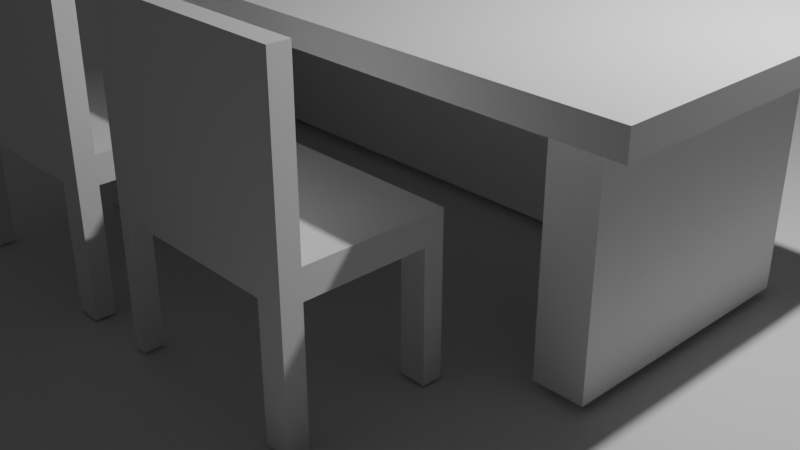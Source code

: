# Source: school_desk.blend  (saved by Blender 4.4.30; exported with 4.5.12 LTS)
import bpy
from mathutils import Matrix  # noqa: F401  (used for matrix-valued properties, if any)

bpy.ops.wm.read_factory_settings(use_empty=True)
scene = bpy.context.scene
scene.name = 'Scene'

# ---- collections
col_collection = bpy.data.collections.new('Collection'); scene.collection.children.link(col_collection)

# ---- materials (node trees are filled in below, after node groups)
mat_material = bpy.data.materials.new('Material')
mat_material.alpha_threshold = 0.0
mat_material.roughness = 0.5
mat_material.line_color = (0.0, 0.0, 0.0, 1.0)

# ---- material node trees
mat_material.use_nodes = True; mat_material.node_tree.nodes.clear()
_N = mat_material.node_tree.nodes; _L = mat_material.node_tree.links
n0 = _N.new('ShaderNodeOutputMaterial'); n0.name = 'Material Output'; n0.location = (300, 300)
n1 = _N.new('ShaderNodeBsdfPrincipled'); n1.name = 'Principled BSDF'; n1.location = (10, 300)
n1.inputs[3].default_value = 1.45
_L.new(n1.outputs[0], n0.inputs[0])
n0.is_active_output = True

# ---- world
world_world = bpy.data.worlds.new('World'); scene.world = world_world
world_world.use_nodes = True; world_world.node_tree.nodes.clear()
_N = world_world.node_tree.nodes; _L = world_world.node_tree.links
n0 = _N.new('ShaderNodeOutputWorld'); n0.name = 'World Output'; n0.location = (300, 300)
n1 = _N.new('ShaderNodeBackground'); n1.name = 'Background'; n1.location = (10, 300)
n1.inputs[0].default_value = (0.05088, 0.05088, 0.05088, 1.0)
_L.new(n1.outputs[0], n0.inputs[0])
n0.is_active_output = True
world_world.color = (0.05088, 0.05088, 0.05088)
world_world.sun_shadow_jitter_overblur = 0.0

# ---- cameras
cam_camera = bpy.data.cameras.new('Camera')
cam_camera.clip_end = 100.0
cam_camera.ortho_scale = 7.314

# ---- lights
light_light = bpy.data.lights.new('Light', 'POINT')
light_light.energy = 1000.0
light_light.shadow_soft_size = 0.1

# ---- meshes
me_cube = bpy.data.meshes.new('Cube')
me_cube.from_pydata([(1.0, 1.0, 1.0), (1.0, 1.0, -1.0), (1.0, -1.0, 1.0), (1.0, -1.0, -1.0), (-1.0, 1.0, 1.0), (-1.0, 1.0, -1.0), (-1.0, -1.0, 1.0), (-1.0, -1.0, -1.0), (0.0, 1.0, -1.0), (0.0, -1.0, 1.0), (0.0, -1.0, -1.0), (0.0, 1.0, 1.0), (-0.5, 1.0, -1.0), (-0.5, -1.0, 1.0), (-0.5, -1.0, -1.0), (-0.5, 1.0, 1.0), (-0.75, 1.0, -1.0), (-0.75, -1.0, 1.0), (-0.75, -1.0, -1.0), (-0.75, 1.0, 1.0), (-0.875, 1.0, -1.0), (-0.875, -1.0, 1.0), (-0.875, -1.0, -1.0), (-0.875, 1.0, 1.0), (0.5, -1.0, -1.0), (0.5, 1.0, 1.0), (0.5, 1.0, -1.0), (0.5, -1.0, 1.0), (0.75, -1.0, -1.0), (0.75, 1.0, 1.0), (0.75, 1.0, -1.0), (0.75, -1.0, 1.0), (0.875, -1.0, -1.0), (0.875, 1.0, 1.0), (0.875, 1.0, -1.0), (0.875, -1.0, 1.0), (-1.0, 0.0, -1.0), (1.0, 0.0, 1.0), (-1.0, 0.0, 1.0), (1.0, 0.0, -1.0), (0.0, 0.0, -1.0), (0.0, 0.0, 1.0), (-0.5, 0.0, -1.0), (-0.5, 0.0, 1.0), (-0.75, 0.0, -1.0), (-0.75, 0.0, 1.0), (-0.875, 0.0, -1.0), (-0.875, 0.0, 1.0), (0.5, 0.0, 1.0), (0.5, 0.0, -1.0), (0.75, 0.0, 1.0), (0.75, 0.0, -1.0), (0.875, 0.0, 1.0), (0.875, 0.0, -1.0), (-1.0, 0.5, 1.0), (1.0, 0.5, -1.0), (-1.0, 0.5, -1.0), (1.0, 0.5, 1.0), (0.0, 0.5, -1.0), (0.0, 0.5, 1.0), (-0.5, 0.5, -1.0), (-0.5, 0.5, 1.0), (-0.75, 0.5, -1.0), (-0.75, 0.5, 1.0), (-0.875, 0.5, -1.0), (-0.875, 0.5, 1.0), (0.5, 0.5, 1.0), (0.5, 0.5, -1.0), (0.75, 0.5, 1.0), (0.75, 0.5, -1.0), (0.875, 0.5, 1.0), (0.875, 0.5, -1.0), (-1.0, -0.5, -1.0), (1.0, -0.5, 1.0), (0.0, -0.5, -1.0), (0.0, -0.5, 1.0), (-0.5, -0.5, -1.0), (-0.5, -0.5, 1.0), (-0.75, -0.5, -1.0), (-0.75, -0.5, 1.0), (-0.875, -0.5, -1.0), (-0.875, -0.5, 1.0), (0.5, -0.5, 1.0), (0.5, -0.5, -1.0), (0.75, -0.5, 1.0), (0.75, -0.5, -1.0), (0.875, -0.5, 1.0), (0.875, -0.5, -1.0), (-1.0, -0.5, 1.0), (1.0, -0.5, -1.0), (-1.0, 0.75, 1.0), (1.0, 0.75, -1.0), (-1.0, 0.75, -1.0), (1.0, 0.75, 1.0), (0.0, 0.75, -1.0), (0.0, 0.75, 1.0), (-0.5, 0.75, -1.0), (-0.5, 0.75, 1.0), (-0.75, 0.75, -1.0), (-0.75, 0.75, 1.0), (-0.875, 0.75, -1.0), (-0.875, 0.75, 1.0), (0.5, 0.75, 1.0), (0.5, 0.75, -1.0), (0.75, 0.75, 1.0), (0.75, 0.75, -1.0), (0.875, 0.75, 1.0), (0.875, 0.75, -1.0), (-1.0, -0.75, -1.0), (1.0, -0.75, 1.0), (0.0, -0.75, -1.0), (0.0, -0.75, 1.0), (-0.5, -0.75, -1.0), (-0.5, -0.75, 1.0), (-0.75, -0.75, -1.0), (-0.75, -0.75, 1.0), (-0.875, -0.75, -1.0), (-0.875, -0.75, 1.0), (0.5, -0.75, 1.0), (0.5, -0.75, -1.0), (0.75, -0.75, 1.0), (0.75, -0.75, -1.0), (0.875, -0.75, 1.0), (0.875, -0.75, -1.0), (-1.0, -0.75, 1.0), (1.0, -0.75, -1.0), (-0.75, 0.5, -18.31), (-0.75, 0.0, -18.31), (-0.875, 0.5, -18.31), (-0.875, 0.0, -18.31), (0.75, 0.5, -18.31), (0.75, 0.0, -18.31), (0.875, 0.5, -18.31), (0.875, 0.0, -18.31), (0.0, 0.75, -18.31), (0.0, 0.5, -18.31), (-0.5, 0.75, -18.31), (-0.5, 0.5, -18.31), (-0.75, 0.75, -18.31), (-0.875, 0.75, -18.31), (0.5, 0.75, -18.31), (0.5, 0.5, -18.31), (0.75, 0.75, -18.31), (0.875, 0.75, -18.31), (-0.75, -0.5, -18.31), (-0.875, -0.5, -18.31), (0.75, -0.5, -18.31), (0.875, -0.5, -18.31), (-0.75, -0.75, -18.31), (-0.875, -0.75, -18.31), (0.75, -0.75, -18.31), (0.875, -0.75, -18.31)], [], [(117, 124, 6, 21), (22, 21, 6, 7), (92, 90, 4, 5), (123, 125, 3, 32), (125, 109, 2, 3), (34, 33, 0, 1), (12, 15, 11, 8), (112, 110, 10, 14), (24, 27, 9, 10), (118, 111, 9, 27), (114, 112, 14, 18), (16, 19, 15, 12), (10, 9, 13, 14), (111, 113, 13, 9), (20, 23, 19, 16), (116, 114, 18, 22), (14, 13, 17, 18), (113, 115, 17, 13), (108, 116, 22, 7), (5, 4, 23, 20), (18, 17, 21, 22), (115, 117, 21, 17), (120, 118, 27, 31), (28, 31, 27, 24), (8, 11, 25, 26), (110, 119, 24, 10), (32, 35, 31, 28), (122, 120, 31, 35), (26, 25, 29, 30), (119, 121, 28, 24), (109, 122, 35, 2), (3, 2, 35, 32), (30, 29, 33, 34), (121, 123, 32, 28), (78, 114, 148, 144), (57, 70, 52, 37), (67, 69, 51, 49), (70, 68, 50, 52), (58, 67, 49, 40), (68, 66, 48, 50), (63, 65, 47, 45), (56, 64, 46, 36), (61, 63, 45, 43), (100, 98, 138, 139), (59, 61, 43, 41), (62, 60, 42, 44), (66, 59, 41, 48), (60, 58, 40, 42), (55, 57, 37, 39), (71, 55, 39, 53), (72, 88, 38, 36), (65, 54, 38, 47), (101, 90, 54, 65), (107, 91, 55, 71), (91, 93, 57, 55), (114, 116, 149, 148), (102, 95, 59, 66), (64, 100, 139, 128), (95, 97, 61, 59), (121, 85, 146, 150), (97, 99, 63, 61), (92, 100, 64, 56), (99, 101, 65, 63), (104, 102, 66, 68), (69, 67, 141, 130), (106, 104, 68, 70), (107, 71, 132, 143), (93, 106, 70, 57), (62, 44, 127, 126), (36, 38, 54, 56), (108, 124, 88, 72), (51, 69, 130, 131), (37, 52, 86, 73), (49, 51, 85, 83), (52, 50, 84, 86), (40, 49, 83, 74), (50, 48, 82, 84), (45, 47, 81, 79), (36, 46, 80, 72), (43, 45, 79, 77), (105, 107, 143, 142), (41, 43, 77, 75), (44, 42, 76, 78), (48, 41, 75, 82), (42, 40, 74, 76), (39, 37, 73, 89), (53, 39, 89, 87), (47, 38, 88, 81), (30, 34, 107, 105), (0, 33, 106, 93), (26, 30, 105, 103), (33, 29, 104, 106), (8, 26, 103, 94), (29, 25, 102, 104), (19, 23, 101, 99), (5, 20, 100, 92), (15, 19, 99, 97), (20, 16, 98, 100), (11, 15, 97, 95), (16, 12, 96, 98), (25, 11, 95, 102), (12, 8, 94, 96), (1, 0, 93, 91), (34, 1, 91, 107), (23, 4, 90, 101), (56, 54, 90, 92), (7, 6, 124, 108), (123, 121, 150, 151), (73, 86, 122, 109), (83, 85, 121, 119), (86, 84, 120, 122), (74, 83, 119, 110), (84, 82, 118, 120), (79, 81, 117, 115), (72, 80, 116, 108), (77, 79, 115, 113), (60, 62, 126, 137), (75, 77, 113, 111), (78, 76, 112, 114), (82, 75, 111, 118), (76, 74, 110, 112), (89, 73, 109, 125), (87, 89, 125, 123), (81, 88, 124, 117), (130, 132, 133, 131), (128, 126, 127, 129), (136, 134, 135, 137), (138, 136, 137, 126), (139, 138, 126, 128), (134, 140, 141, 135), (140, 142, 130, 141), (142, 143, 132, 130), (131, 133, 147, 146), (129, 127, 144, 145), (146, 147, 151, 150), (145, 144, 148, 149), (103, 105, 142, 140), (71, 53, 133, 132), (46, 64, 128, 129), (87, 123, 151, 147), (85, 51, 131, 146), (98, 96, 136, 138), (116, 80, 145, 149), (44, 78, 144, 127), (94, 103, 140, 134), (58, 60, 137, 135), (53, 87, 147, 133), (96, 94, 134, 136), (80, 46, 129, 145), (67, 58, 135, 141)])
_uv = me_cube.uv_layers.new(name='UVMap')
_uv.uv.foreach_set('vector', [0.8594, 0.7188, 0.875, 0.7188, 0.875, 0.75, 0.8594, 0.75, 0.375, 0.9844, 0.625, 0.9844, 0.625, 1.0, 0.375, 1.0, 0.375, 0.2188, 0.625, 0.2188, 0.625, 0.25, 0.375, 0.25, 0.3594, 0.7188, 0.375, 0.7188, 0.375, 0.75, 0.3594, 0.75, 0.375, 0.7188, 0.625, 0.7188, 0.625, 0.75, 0.375, 0.75, 0.375, 0.4844, 0.625, 0.4844, 0.625, 0.5, 0.375, 0.5, 0.375, 0.3125, 0.625, 0.3125, 0.625, 0.375, 0.375, 0.375, 0.1875, 0.7188, 0.25, 0.7188, 0.25, 0.75, 0.1875, 0.75, 0.375, 0.8125, 0.625, 0.8125, 0.625, 0.875, 0.375, 0.875, 0.6875, 0.7188, 0.75, 0.7188, 0.75, 0.75, 0.6875, 0.75, 0.1562, 0.7188, 0.1875, 0.7188, 0.1875, 0.75, 0.1562, 0.75, 0.375, 0.2812, 0.625, 0.2812, 0.625, 0.3125, 0.375, 0.3125, 0.375, 0.875, 0.625, 0.875, 0.625, 0.9375, 0.375, 0.9375, 0.75, 0.7188, 0.8125, 0.7188, 0.8125, 0.75, 0.75, 0.75, 0.375, 0.2656, 0.625, 0.2656, 0.625, 0.2812, 0.375, 0.2812, 0.1406, 0.7188, 0.1562, 0.7188, 0.1562, 0.75, 0.1406, 0.75, 0.375, 0.9375, 0.625, 0.9375, 0.625, 0.9688, 0.375, 0.9688, 0.8125, 0.7188, 0.8438, 0.7188, 0.8438, 0.75, 0.8125, 0.75, 0.125, 0.7188, 0.1406, 0.7188, 0.1406, 0.75, 0.125, 0.75, 0.375, 0.25, 0.625, 0.25, 0.625, 0.2656, 0.375, 0.2656, 0.375, 0.9688, 0.625, 0.9688, 0.625, 0.9844, 0.375, 0.9844, 0.8438, 0.7188, 0.8594, 0.7188, 0.8594, 0.75, 0.8438, 0.75, 0.6562, 0.7188, 0.6875, 0.7188, 0.6875, 0.75, 0.6562, 0.75, 0.375, 0.7812, 0.625, 0.7812, 0.625, 0.8125, 0.375, 0.8125, 0.375, 0.375, 0.625, 0.375, 0.625, 0.4375, 0.375, 0.4375, 0.25, 0.7188, 0.3125, 0.7188, 0.3125, 0.75, 0.25, 0.75, 0.375, 0.7656, 0.625, 0.7656, 0.625, 0.7812, 0.375, 0.7812, 0.6406, 0.7188, 0.6562, 0.7188, 0.6562, 0.75, 0.6406, 0.75, 0.375, 0.4375, 0.625, 0.4375, 0.625, 0.4688, 0.375, 0.4688, 0.3125, 0.7188, 0.3438, 0.7188, 0.3438, 0.75, 0.3125, 0.75, 0.625, 0.7188, 0.6406, 0.7188, 0.6406, 0.75, 0.625, 0.75, 0.375, 0.75, 0.625, 0.75, 0.625, 0.7656, 0.375, 0.7656, 0.375, 0.4688, 0.625, 0.4688, 0.625, 0.4844, 0.375, 0.4844, 0.3438, 0.7188, 0.3594, 0.7188, 0.3594, 0.75, 0.3438, 0.75, 0.1562, 0.6875, 0.1562, 0.7188, 0.1562, 0.7188, 0.1562, 0.6875, 0.625, 0.5625, 0.6406, 0.5625, 0.6406, 0.625, 0.625, 0.625, 0.3125, 0.5625, 0.3438, 0.5625, 0.3438, 0.625, 0.3125, 0.625, 0.6406, 0.5625, 0.6562, 0.5625, 0.6562, 0.625, 0.6406, 0.625, 0.25, 0.5625, 0.3125, 0.5625, 0.3125, 0.625, 0.25, 0.625, 0.6562, 0.5625, 0.6875, 0.5625, 0.6875, 0.625, 0.6562, 0.625, 0.8438, 0.5625, 0.8594, 0.5625, 0.8594, 0.625, 0.8438, 0.625, 0.125, 0.5625, 0.1406, 0.5625, 0.1406, 0.625, 0.125, 0.625, 0.8125, 0.5625, 0.8438, 0.5625, 0.8438, 0.625, 0.8125, 0.625, 0.1406, 0.5312, 0.1562, 0.5312, 0.1562, 0.5312, 0.1406, 0.5312, 0.75, 0.5625, 0.8125, 0.5625, 0.8125, 0.625, 0.75, 0.625, 0.1562, 0.5625, 0.1875, 0.5625, 0.1875, 0.625, 0.1562, 0.625, 0.6875, 0.5625, 0.75, 0.5625, 0.75, 0.625, 0.6875, 0.625, 0.1875, 0.5625, 0.25, 0.5625, 0.25, 0.625, 0.1875, 0.625, 0.375, 0.5625, 0.625, 0.5625, 0.625, 0.625, 0.375, 0.625, 0.3594, 0.5625, 0.375, 0.5625, 0.375, 0.625, 0.3594, 0.625, 0.375, 0.0625, 0.625, 0.0625, 0.625, 0.125, 0.375, 0.125, 0.8594, 0.5625, 0.875, 0.5625, 0.875, 0.625, 0.8594, 0.625, 0.8594, 0.5312, 0.875, 0.5312, 0.875, 0.5625, 0.8594, 0.5625, 0.3594, 0.5312, 0.375, 0.5312, 0.375, 0.5625, 0.3594, 0.5625, 0.375, 0.5312, 0.625, 0.5312, 0.625, 0.5625, 0.375, 0.5625, 0.1562, 0.7188, 0.1406, 0.7188, 0.1406, 0.7188, 0.1562, 0.7188, 0.6875, 0.5312, 0.75, 0.5312, 0.75, 0.5625, 0.6875, 0.5625, 0.1406, 0.5625, 0.1406, 0.5312, 0.1406, 0.5312, 0.1406, 0.5625, 0.75, 0.5312, 0.8125, 0.5312, 0.8125, 0.5625, 0.75, 0.5625, 0.3438, 0.7188, 0.3438, 0.6875, 0.3438, 0.6875, 0.3438, 0.7188, 0.8125, 0.5312, 0.8438, 0.5312, 0.8438, 0.5625, 0.8125, 0.5625, 0.125, 0.5312, 0.1406, 0.5312, 0.1406, 0.5625, 0.125, 0.5625, 0.8438, 0.5312, 0.8594, 0.5312, 0.8594, 0.5625, 0.8438, 0.5625, 0.6562, 0.5312, 0.6875, 0.5312, 0.6875, 0.5625, 0.6562, 0.5625, 0.3438, 0.5625, 0.3125, 0.5625, 0.3125, 0.5625, 0.3438, 0.5625, 0.6406, 0.5312, 0.6562, 0.5312, 0.6562, 0.5625, 0.6406, 0.5625, 0.3594, 0.5312, 0.3594, 0.5625, 0.3594, 0.5625, 0.3594, 0.5312, 0.625, 0.5312, 0.6406, 0.5312, 0.6406, 0.5625, 0.625, 0.5625, 0.1562, 0.5625, 0.1562, 0.625, 0.1562, 0.625, 0.1562, 0.5625, 0.375, 0.125, 0.625, 0.125, 0.625, 0.1875, 0.375, 0.1875, 0.375, 0.03125, 0.625, 0.03125, 0.625, 0.0625, 0.375, 0.0625, 0.3438, 0.625, 0.3438, 0.5625, 0.3438, 0.5625, 0.3438, 0.625, 0.625, 0.625, 0.6406, 0.625, 0.6406, 0.6875, 0.625, 0.6875, 0.3125, 0.625, 0.3438, 0.625, 0.3438, 0.6875, 0.3125, 0.6875, 0.6406, 0.625, 0.6562, 0.625, 0.6562, 0.6875, 0.6406, 0.6875, 0.25, 0.625, 0.3125, 0.625, 0.3125, 0.6875, 0.25, 0.6875, 0.6562, 0.625, 0.6875, 0.625, 0.6875, 0.6875, 0.6562, 0.6875, 0.8438, 0.625, 0.8594, 0.625, 0.8594, 0.6875, 0.8438, 0.6875, 0.125, 0.625, 0.1406, 0.625, 0.1406, 0.6875, 0.125, 0.6875, 0.8125, 0.625, 0.8438, 0.625, 0.8438, 0.6875, 0.8125, 0.6875, 0.3438, 0.5312, 0.3594, 0.5312, 0.3594, 0.5312, 0.3438, 0.5312, 0.75, 0.625, 0.8125, 0.625, 0.8125, 0.6875, 0.75, 0.6875, 0.1562, 0.625, 0.1875, 0.625, 0.1875, 0.6875, 0.1562, 0.6875, 0.6875, 0.625, 0.75, 0.625, 0.75, 0.6875, 0.6875, 0.6875, 0.1875, 0.625, 0.25, 0.625, 0.25, 0.6875, 0.1875, 0.6875, 0.375, 0.625, 0.625, 0.625, 0.625, 0.6875, 0.375, 0.6875, 0.3594, 0.625, 0.375, 0.625, 0.375, 0.6875, 0.3594, 0.6875, 0.8594, 0.625, 0.875, 0.625, 0.875, 0.6875, 0.8594, 0.6875, 0.3438, 0.5, 0.3594, 0.5, 0.3594, 0.5312, 0.3438, 0.5312, 0.625, 0.5, 0.6406, 0.5, 0.6406, 0.5312, 0.625, 0.5312, 0.3125, 0.5, 0.3438, 0.5, 0.3438, 0.5312, 0.3125, 0.5312, 0.6406, 0.5, 0.6562, 0.5, 0.6562, 0.5312, 0.6406, 0.5312, 0.25, 0.5, 0.3125, 0.5, 0.3125, 0.5312, 0.25, 0.5312, 0.6562, 0.5, 0.6875, 0.5, 0.6875, 0.5312, 0.6562, 0.5312, 0.8438, 0.5, 0.8594, 0.5, 0.8594, 0.5312, 0.8438, 0.5312, 0.125, 0.5, 0.1406, 0.5, 0.1406, 0.5312, 0.125, 0.5312, 0.8125, 0.5, 0.8438, 0.5, 0.8438, 0.5312, 0.8125, 0.5312, 0.1406, 0.5, 0.1562, 0.5, 0.1562, 0.5312, 0.1406, 0.5312, 0.75, 0.5, 0.8125, 0.5, 0.8125, 0.5312, 0.75, 0.5312, 0.1562, 0.5, 0.1875, 0.5, 0.1875, 0.5312, 0.1562, 0.5312, 0.6875, 0.5, 0.75, 0.5, 0.75, 0.5312, 0.6875, 0.5312, 0.1875, 0.5, 0.25, 0.5, 0.25, 0.5312, 0.1875, 0.5312, 0.375, 0.5, 0.625, 0.5, 0.625, 0.5312, 0.375, 0.5312, 0.3594, 0.5, 0.375, 0.5, 0.375, 0.5312, 0.3594, 0.5312, 0.8594, 0.5, 0.875, 0.5, 0.875, 0.5312, 0.8594, 0.5312, 0.375, 0.1875, 0.625, 0.1875, 0.625, 0.2188, 0.375, 0.2188, 0.375, 0.0, 0.625, 0.0, 0.625, 0.03125, 0.375, 0.03125, 0.3594, 0.7188, 0.3438, 0.7188, 0.3438, 0.7188, 0.3594, 0.7188, 0.625, 0.6875, 0.6406, 0.6875, 0.6406, 0.7188, 0.625, 0.7188, 0.3125, 0.6875, 0.3438, 0.6875, 0.3438, 0.7188, 0.3125, 0.7188, 0.6406, 0.6875, 0.6562, 0.6875, 0.6562, 0.7188, 0.6406, 0.7188, 0.25, 0.6875, 0.3125, 0.6875, 0.3125, 0.7188, 0.25, 0.7188, 0.6562, 0.6875, 0.6875, 0.6875, 0.6875, 0.7188, 0.6562, 0.7188, 0.8438, 0.6875, 0.8594, 0.6875, 0.8594, 0.7188, 0.8438, 0.7188, 0.125, 0.6875, 0.1406, 0.6875, 0.1406, 0.7188, 0.125, 0.7188, 0.8125, 0.6875, 0.8438, 0.6875, 0.8438, 0.7188, 0.8125, 0.7188, 0.1875, 0.5625, 0.1562, 0.5625, 0.1562, 0.5625, 0.1875, 0.5625, 0.75, 0.6875, 0.8125, 0.6875, 0.8125, 0.7188, 0.75, 0.7188, 0.1562, 0.6875, 0.1875, 0.6875, 0.1875, 0.7188, 0.1562, 0.7188, 0.6875, 0.6875, 0.75, 0.6875, 0.75, 0.7188, 0.6875, 0.7188, 0.1875, 0.6875, 0.25, 0.6875, 0.25, 0.7188, 0.1875, 0.7188, 0.375, 0.6875, 0.625, 0.6875, 0.625, 0.7188, 0.375, 0.7188, 0.3594, 0.6875, 0.375, 0.6875, 0.375, 0.7188, 0.3594, 0.7188, 0.8594, 0.6875, 0.875, 0.6875, 0.875, 0.7188, 0.8594, 0.7188, 0.3438, 0.5625, 0.3594, 0.5625, 0.3594, 0.625, 0.3438, 0.625, 0.1406, 0.5625, 0.1562, 0.5625, 0.1562, 0.625, 0.1406, 0.625, 0.1875, 0.5312, 0.25, 0.5312, 0.25, 0.5625, 0.1875, 0.5625, 0.1562, 0.5312, 0.1875, 0.5312, 0.1875, 0.5625, 0.1562, 0.5625, 0.1406, 0.5312, 0.1562, 0.5312, 0.1562, 0.5625, 0.1406, 0.5625, 0.25, 0.5312, 0.3125, 0.5312, 0.3125, 0.5625, 0.25, 0.5625, 0.3125, 0.5312, 0.3438, 0.5312, 0.3438, 0.5625, 0.3125, 0.5625, 0.3438, 0.5312, 0.3594, 0.5312, 0.3594, 0.5625, 0.3438, 0.5625, 0.3438, 0.625, 0.3594, 0.625, 0.3594, 0.6875, 0.3438, 0.6875, 0.1406, 0.625, 0.1562, 0.625, 0.1562, 0.6875, 0.1406, 0.6875, 0.3438, 0.6875, 0.3594, 0.6875, 0.3594, 0.7188, 0.3438, 0.7188, 0.1406, 0.6875, 0.1562, 0.6875, 0.1562, 0.7188, 0.1406, 0.7188, 0.3125, 0.5312, 0.3438, 0.5312, 0.3438, 0.5312, 0.3125, 0.5312, 0.3594, 0.5625, 0.3594, 0.625, 0.3594, 0.625, 0.3594, 0.5625, 0.1406, 0.625, 0.1406, 0.5625, 0.1406, 0.5625, 0.1406, 0.625, 0.3594, 0.6875, 0.3594, 0.7188, 0.3594, 0.7188, 0.3594, 0.6875, 0.3438, 0.6875, 0.3438, 0.625, 0.3438, 0.625, 0.3438, 0.6875, 0.1562, 0.5312, 0.1875, 0.5312, 0.1875, 0.5312, 0.1562, 0.5312, 0.1406, 0.7188, 0.1406, 0.6875, 0.1406, 0.6875, 0.1406, 0.7188, 0.1562, 0.625, 0.1562, 0.6875, 0.1562, 0.6875, 0.1562, 0.625, 0.25, 0.5312, 0.3125, 0.5312, 0.3125, 0.5312, 0.25, 0.5312, 0.25, 0.5625, 0.1875, 0.5625, 0.1875, 0.5625, 0.25, 0.5625, 0.3594, 0.625, 0.3594, 0.6875, 0.3594, 0.6875, 0.3594, 0.625, 0.1875, 0.5312, 0.25, 0.5312, 0.25, 0.5312, 0.1875, 0.5312, 0.1406, 0.6875, 0.1406, 0.625, 0.1406, 0.625, 0.1406, 0.6875, 0.3125, 0.5625, 0.25, 0.5625, 0.25, 0.5625, 0.3125, 0.5625])
me_cube.materials.append(mat_material)
me_cube.use_mirror_vertex_groups = False
me_cube.update()
me_plane = bpy.data.meshes.new('Plane')
me_plane.from_pydata([(-1.0, -1.0, 0.0), (1.0, -1.0, 0.0), (-1.0, 1.0, 0.0), (1.0, 1.0, 0.0)], [], [(0, 1, 3, 2)])
_uv = me_plane.uv_layers.new(name='UVMap')
_uv.uv.foreach_set('vector', [0.0, 0.0, 1.0, 0.0, 1.0, 1.0, 0.0, 1.0])
me_plane.update()
me_cube_001 = bpy.data.meshes.new('Cube.001')
me_cube_001.from_pydata([(-1.0, -1.0, -1.0), (-1.0, -1.0, 1.0), (-1.0, 1.0, -1.0), (-1.0, 1.0, 1.0), (1.0, -1.0, -1.0), (1.0, -1.0, 1.0), (1.0, 1.0, -1.0), (1.0, 1.0, 1.0), (-1.0, 0.0, -1.0), (-1.0, 0.0, 1.0), (1.0, 0.0, -1.0), (1.0, 0.0, 1.0), (-1.0, 0.5, 1.0), (1.0, 0.5, -1.0), (-1.0, 0.5, -1.0), (1.0, 0.5, 1.0), (-1.0, 0.75, 1.0), (1.0, 0.75, -1.0), (-1.0, 0.75, -1.0), (1.0, 0.75, 1.0), (-1.0, -0.5, -1.0), (1.0, -0.5, 1.0), (-1.0, -0.5, 1.0), (1.0, -0.5, -1.0), (-1.0, -0.75, -1.0), (1.0, -0.75, 1.0), (-1.0, -0.75, 1.0), (1.0, -0.75, -1.0), (1.0, -0.75, 12.56), (1.0, -1.0, 12.56), (-1.0, -1.0, 12.56), (-1.0, -0.75, 12.56), (0.0, 1.0, -1.0), (0.0, 1.0, 1.0), (0.0, -1.0, -1.0), (0.0, -1.0, 1.0), (0.0, 0.0, 1.0), (0.0, 0.0, -1.0), (0.0, 0.5, -1.0), (0.0, 0.5, 1.0), (0.0, 0.75, 1.0), (0.0, 0.75, -1.0), (0.0, -0.5, 1.0), (0.0, -0.5, -1.0), (0.0, -0.75, 1.0), (0.0, -0.75, -1.0), (0.0, -1.0, 12.56), (0.0, -0.75, 12.56), (-0.5, 1.0, -1.0), (-0.5, -1.0, 1.0), (-0.5, 0.0, -1.0), (-0.5, 0.5, -1.0), (-0.5, 0.75, -1.0), (-0.5, -0.5, -1.0), (-0.5, -0.75, -1.0), (-0.5, -1.0, 12.56), (-0.5, 1.0, 1.0), (-0.5, -1.0, -1.0), (-0.5, 0.0, 1.0), (-0.5, 0.5, 1.0), (-0.5, 0.75, 1.0), (-0.5, -0.5, 1.0), (-0.5, -0.75, 1.0), (-0.5, -0.75, 12.56), (-0.75, 1.0, -1.0), (-0.75, -1.0, 1.0), (-0.75, 0.0, -1.0), (-0.75, 0.5, -1.0), (-0.75, 0.75, -1.0), (-0.75, -0.5, -1.0), (-0.75, -0.75, -1.0), (-0.75, -1.0, 12.56), (-0.75, 1.0, 1.0), (-0.75, -1.0, -1.0), (-0.75, 0.0, 1.0), (-0.75, 0.5, 1.0), (-0.75, 0.75, 1.0), (-0.75, -0.5, 1.0), (-0.75, -0.75, 1.0), (-0.75, -0.75, 12.56), (0.5, 1.0, 1.0), (0.5, -1.0, -1.0), (0.5, 0.0, 1.0), (0.5, 0.5, 1.0), (0.5, 0.75, 1.0), (0.5, -0.5, 1.0), (0.5, -0.75, 1.0), (0.5, -0.75, 12.56), (0.5, 1.0, -1.0), (0.5, -1.0, 1.0), (0.5, 0.0, -1.0), (0.5, 0.5, -1.0), (0.5, 0.75, -1.0), (0.5, -0.5, -1.0), (0.5, -0.75, -1.0), (0.5, -1.0, 12.56), (0.75, 1.0, 1.0), (0.75, -1.0, -1.0), (0.75, 0.0, 1.0), (0.75, 0.5, 1.0), (0.75, 0.75, 1.0), (0.75, -0.5, 1.0), (0.75, -0.75, 1.0), (0.75, -0.75, 12.56), (0.75, 1.0, -1.0), (0.75, -1.0, 1.0), (0.75, 0.0, -1.0), (0.75, 0.5, -1.0), (0.75, 0.75, -1.0), (0.75, -0.5, -1.0), (0.75, -0.75, -1.0), (0.75, -1.0, 12.56), (-0.875, 1.0, -1.0), (-0.875, -1.0, 1.0), (-0.875, 0.0, -1.0), (-0.875, 0.5, -1.0), (-0.875, 0.75, -1.0), (-0.875, -0.5, -1.0), (-0.875, -0.75, -1.0), (-0.875, -1.0, 12.56), (-0.875, 1.0, 1.0), (-0.875, -1.0, -1.0), (-0.875, 0.0, 1.0), (-0.875, 0.5, 1.0), (-0.875, 0.75, 1.0), (-0.875, -0.5, 1.0), (-0.875, -0.75, 1.0), (-0.875, -0.75, 12.56), (-1.0, -0.75, -10.06), (-1.0, -1.0, -10.06), (-0.875, -0.75, -10.06), (-0.875, -1.0, -10.06), (0.75, -1.0, -10.07), (1.0, -1.0, -10.07), (1.0, -0.75, -10.07), (0.75, -0.75, -10.07), (-0.875, 1.0, -10.06), (-1.0, 1.0, -10.06), (-1.0, 0.75, -10.06), (-0.875, 0.75, -10.06), (1.0, 0.75, -10.06), (1.0, 1.0, -10.06), (0.75, 1.0, -10.06), (0.75, 0.75, -10.06)], [], [(18, 16, 3, 2), (104, 96, 7, 6), (27, 25, 5, 4), (121, 113, 1, 0), (97, 110, 135, 132), (126, 26, 31, 127), (123, 12, 9, 122), (107, 13, 10, 106), (13, 15, 11, 10), (20, 22, 9, 8), (17, 19, 15, 13), (108, 17, 13, 107), (124, 16, 12, 123), (8, 9, 12, 14), (120, 3, 16, 124), (104, 6, 141, 142), (6, 7, 19, 17), (14, 12, 16, 18), (24, 26, 22, 20), (122, 9, 22, 125), (106, 10, 23, 109), (10, 11, 21, 23), (0, 1, 26, 24), (125, 22, 26, 126), (109, 23, 27, 110), (23, 21, 25, 27), (127, 31, 30, 119), (5, 25, 28, 29), (26, 1, 30, 31), (105, 5, 29, 111), (49, 35, 46, 55), (87, 47, 46, 95), (53, 43, 45, 54), (85, 42, 44, 86), (50, 37, 43, 53), (82, 36, 42, 85), (48, 32, 41, 52), (80, 33, 40, 84), (84, 40, 39, 83), (52, 41, 38, 51), (51, 38, 37, 50), (83, 39, 36, 82), (86, 44, 47, 87), (54, 45, 34, 57), (81, 89, 35, 34), (48, 56, 33, 32), (64, 72, 56, 48), (70, 54, 57, 73), (67, 51, 50, 66), (68, 52, 51, 67), (64, 48, 52, 68), (66, 50, 53, 69), (69, 53, 54, 70), (65, 49, 55, 71), (47, 63, 55, 46), (42, 61, 62, 44), (36, 58, 61, 42), (33, 56, 60, 40), (40, 60, 59, 39), (39, 59, 58, 36), (44, 62, 63, 47), (34, 35, 49, 57), (113, 65, 71, 119), (117, 69, 70, 118), (114, 66, 69, 117), (112, 64, 68, 116), (116, 68, 67, 115), (115, 67, 66, 114), (118, 70, 73, 121), (112, 120, 72, 64), (63, 79, 71, 55), (61, 77, 78, 62), (58, 74, 77, 61), (56, 72, 76, 60), (60, 76, 75, 59), (59, 75, 74, 58), (62, 78, 79, 63), (57, 49, 65, 73), (97, 105, 89, 81), (102, 86, 87, 103), (99, 83, 82, 98), (100, 84, 83, 99), (96, 80, 84, 100), (98, 82, 85, 101), (101, 85, 86, 102), (103, 87, 95, 111), (35, 89, 95, 46), (43, 93, 94, 45), (37, 90, 93, 43), (32, 88, 92, 41), (41, 92, 91, 38), (38, 91, 90, 37), (45, 94, 81, 34), (32, 33, 80, 88), (28, 103, 111, 29), (21, 101, 102, 25), (11, 98, 101, 21), (7, 96, 100, 19), (19, 100, 99, 15), (15, 99, 98, 11), (25, 102, 103, 28), (4, 5, 105, 97), (89, 105, 111, 95), (93, 109, 110, 94), (90, 106, 109, 93), (88, 104, 108, 92), (92, 108, 107, 91), (91, 107, 106, 90), (94, 110, 97, 81), (88, 80, 96, 104), (2, 3, 120, 112), (121, 0, 129, 131), (14, 115, 114, 8), (18, 116, 115, 14), (112, 116, 139, 136), (8, 114, 117, 20), (20, 117, 118, 24), (1, 113, 119, 30), (79, 127, 119, 71), (77, 125, 126, 78), (74, 122, 125, 77), (72, 120, 124, 76), (76, 124, 123, 75), (75, 123, 122, 74), (78, 126, 127, 79), (73, 65, 113, 121), (128, 130, 131, 129), (24, 118, 130, 128), (118, 121, 131, 130), (0, 24, 128, 129), (135, 134, 133, 132), (27, 4, 133, 134), (4, 97, 132, 133), (110, 27, 134, 135), (137, 136, 139, 138), (18, 2, 137, 138), (2, 112, 136, 137), (116, 18, 138, 139), (142, 141, 140, 143), (6, 17, 140, 141), (108, 104, 142, 143), (17, 108, 143, 140)])
_uv = me_cube_001.uv_layers.new(name='UVMap')
_uv.uv.foreach_set('vector', [0.375, 0.2188, 0.625, 0.2188, 0.625, 0.25, 0.375, 0.25, 0.375, 0.4688, 0.625, 0.4688, 0.625, 0.5, 0.375, 0.5, 0.375, 0.7188, 0.625, 0.7188, 0.625, 0.75, 0.375, 0.75, 0.375, 0.9844, 0.625, 0.9844, 0.625, 1.0, 0.375, 1.0, 0.3438, 0.75, 0.3438, 0.7188, 0.3438, 0.7188, 0.3438, 0.75, 0.8594, 0.7188, 0.875, 0.7188, 0.875, 0.7188, 0.8594, 0.7188, 0.8594, 0.5625, 0.875, 0.5625, 0.875, 0.625, 0.8594, 0.625, 0.3438, 0.5625, 0.375, 0.5625, 0.375, 0.625, 0.3438, 0.625, 0.375, 0.5625, 0.625, 0.5625, 0.625, 0.625, 0.375, 0.625, 0.375, 0.0625, 0.625, 0.0625, 0.625, 0.125, 0.375, 0.125, 0.375, 0.5312, 0.625, 0.5312, 0.625, 0.5625, 0.375, 0.5625, 0.3438, 0.5312, 0.375, 0.5312, 0.375, 0.5625, 0.3438, 0.5625, 0.8594, 0.5312, 0.875, 0.5312, 0.875, 0.5625, 0.8594, 0.5625, 0.375, 0.125, 0.625, 0.125, 0.625, 0.1875, 0.375, 0.1875, 0.8594, 0.5, 0.875, 0.5, 0.875, 0.5312, 0.8594, 0.5312, 0.375, 0.4688, 0.375, 0.5, 0.375, 0.5, 0.375, 0.4688, 0.375, 0.5, 0.625, 0.5, 0.625, 0.5312, 0.375, 0.5312, 0.375, 0.1875, 0.625, 0.1875, 0.625, 0.2188, 0.375, 0.2188, 0.375, 0.03125, 0.625, 0.03125, 0.625, 0.0625, 0.375, 0.0625, 0.8594, 0.625, 0.875, 0.625, 0.875, 0.6875, 0.8594, 0.6875, 0.3438, 0.625, 0.375, 0.625, 0.375, 0.6875, 0.3438, 0.6875, 0.375, 0.625, 0.625, 0.625, 0.625, 0.6875, 0.375, 0.6875, 0.375, 0.0, 0.625, 0.0, 0.625, 0.03125, 0.375, 0.03125, 0.8594, 0.6875, 0.875, 0.6875, 0.875, 0.7188, 0.8594, 0.7188, 0.3438, 0.6875, 0.375, 0.6875, 0.375, 0.7188, 0.3438, 0.7188, 0.375, 0.6875, 0.625, 0.6875, 0.625, 0.7188, 0.375, 0.7188, 0.8594, 0.7188, 0.875, 0.7188, 0.875, 0.75, 0.8594, 0.75, 0.625, 0.75, 0.625, 0.7188, 0.625, 0.7188, 0.625, 0.75, 0.625, 0.03125, 0.625, 0.0, 0.625, 0.0, 0.625, 0.03125, 0.625, 0.7812, 0.625, 0.75, 0.625, 0.75, 0.625, 0.7812, 0.625, 0.9375, 0.625, 0.875, 0.625, 0.875, 0.625, 0.9375, 0.6875, 0.7188, 0.75, 0.7188, 0.75, 0.75, 0.6875, 0.75, 0.1875, 0.6875, 0.25, 0.6875, 0.25, 0.7188, 0.1875, 0.7188, 0.6875, 0.6875, 0.75, 0.6875, 0.75, 0.7188, 0.6875, 0.7188, 0.1875, 0.625, 0.25, 0.625, 0.25, 0.6875, 0.1875, 0.6875, 0.6875, 0.625, 0.75, 0.625, 0.75, 0.6875, 0.6875, 0.6875, 0.1875, 0.5, 0.25, 0.5, 0.25, 0.5312, 0.1875, 0.5312, 0.6875, 0.5, 0.75, 0.5, 0.75, 0.5312, 0.6875, 0.5312, 0.6875, 0.5312, 0.75, 0.5312, 0.75, 0.5625, 0.6875, 0.5625, 0.1875, 0.5312, 0.25, 0.5312, 0.25, 0.5625, 0.1875, 0.5625, 0.1875, 0.5625, 0.25, 0.5625, 0.25, 0.625, 0.1875, 0.625, 0.6875, 0.5625, 0.75, 0.5625, 0.75, 0.625, 0.6875, 0.625, 0.6875, 0.7188, 0.75, 0.7188, 0.75, 0.7188, 0.6875, 0.7188, 0.1875, 0.7188, 0.25, 0.7188, 0.25, 0.75, 0.1875, 0.75, 0.375, 0.8125, 0.625, 0.8125, 0.625, 0.875, 0.375, 0.875, 0.375, 0.3125, 0.625, 0.3125, 0.625, 0.375, 0.375, 0.375, 0.375, 0.2812, 0.625, 0.2812, 0.625, 0.3125, 0.375, 0.3125, 0.1562, 0.7188, 0.1875, 0.7188, 0.1875, 0.75, 0.1562, 0.75, 0.1562, 0.5625, 0.1875, 0.5625, 0.1875, 0.625, 0.1562, 0.625, 0.1562, 0.5312, 0.1875, 0.5312, 0.1875, 0.5625, 0.1562, 0.5625, 0.1562, 0.5, 0.1875, 0.5, 0.1875, 0.5312, 0.1562, 0.5312, 0.1562, 0.625, 0.1875, 0.625, 0.1875, 0.6875, 0.1562, 0.6875, 0.1562, 0.6875, 0.1875, 0.6875, 0.1875, 0.7188, 0.1562, 0.7188, 0.625, 0.9688, 0.625, 0.9375, 0.625, 0.9375, 0.625, 0.9688, 0.75, 0.7188, 0.8125, 0.7188, 0.8125, 0.75, 0.75, 0.75, 0.75, 0.6875, 0.8125, 0.6875, 0.8125, 0.7188, 0.75, 0.7188, 0.75, 0.625, 0.8125, 0.625, 0.8125, 0.6875, 0.75, 0.6875, 0.75, 0.5, 0.8125, 0.5, 0.8125, 0.5312, 0.75, 0.5312, 0.75, 0.5312, 0.8125, 0.5312, 0.8125, 0.5625, 0.75, 0.5625, 0.75, 0.5625, 0.8125, 0.5625, 0.8125, 0.625, 0.75, 0.625, 0.75, 0.7188, 0.8125, 0.7188, 0.8125, 0.7188, 0.75, 0.7188, 0.375, 0.875, 0.625, 0.875, 0.625, 0.9375, 0.375, 0.9375, 0.625, 0.9844, 0.625, 0.9688, 0.625, 0.9688, 0.625, 0.9844, 0.1406, 0.6875, 0.1562, 0.6875, 0.1562, 0.7188, 0.1406, 0.7188, 0.1406, 0.625, 0.1562, 0.625, 0.1562, 0.6875, 0.1406, 0.6875, 0.1406, 0.5, 0.1562, 0.5, 0.1562, 0.5312, 0.1406, 0.5312, 0.1406, 0.5312, 0.1562, 0.5312, 0.1562, 0.5625, 0.1406, 0.5625, 0.1406, 0.5625, 0.1562, 0.5625, 0.1562, 0.625, 0.1406, 0.625, 0.1406, 0.7188, 0.1562, 0.7188, 0.1562, 0.75, 0.1406, 0.75, 0.375, 0.2656, 0.625, 0.2656, 0.625, 0.2812, 0.375, 0.2812, 0.8125, 0.7188, 0.8438, 0.7188, 0.8438, 0.75, 0.8125, 0.75, 0.8125, 0.6875, 0.8438, 0.6875, 0.8438, 0.7188, 0.8125, 0.7188, 0.8125, 0.625, 0.8438, 0.625, 0.8438, 0.6875, 0.8125, 0.6875, 0.8125, 0.5, 0.8438, 0.5, 0.8438, 0.5312, 0.8125, 0.5312, 0.8125, 0.5312, 0.8438, 0.5312, 0.8438, 0.5625, 0.8125, 0.5625, 0.8125, 0.5625, 0.8438, 0.5625, 0.8438, 0.625, 0.8125, 0.625, 0.8125, 0.7188, 0.8438, 0.7188, 0.8438, 0.7188, 0.8125, 0.7188, 0.375, 0.9375, 0.625, 0.9375, 0.625, 0.9688, 0.375, 0.9688, 0.375, 0.7812, 0.625, 0.7812, 0.625, 0.8125, 0.375, 0.8125, 0.6562, 0.7188, 0.6875, 0.7188, 0.6875, 0.7188, 0.6562, 0.7188, 0.6562, 0.5625, 0.6875, 0.5625, 0.6875, 0.625, 0.6562, 0.625, 0.6562, 0.5312, 0.6875, 0.5312, 0.6875, 0.5625, 0.6562, 0.5625, 0.6562, 0.5, 0.6875, 0.5, 0.6875, 0.5312, 0.6562, 0.5312, 0.6562, 0.625, 0.6875, 0.625, 0.6875, 0.6875, 0.6562, 0.6875, 0.6562, 0.6875, 0.6875, 0.6875, 0.6875, 0.7188, 0.6562, 0.7188, 0.6562, 0.7188, 0.6875, 0.7188, 0.6875, 0.75, 0.6562, 0.75, 0.625, 0.875, 0.625, 0.8125, 0.625, 0.8125, 0.625, 0.875, 0.25, 0.6875, 0.3125, 0.6875, 0.3125, 0.7188, 0.25, 0.7188, 0.25, 0.625, 0.3125, 0.625, 0.3125, 0.6875, 0.25, 0.6875, 0.25, 0.5, 0.3125, 0.5, 0.3125, 0.5312, 0.25, 0.5312, 0.25, 0.5312, 0.3125, 0.5312, 0.3125, 0.5625, 0.25, 0.5625, 0.25, 0.5625, 0.3125, 0.5625, 0.3125, 0.625, 0.25, 0.625, 0.25, 0.7188, 0.3125, 0.7188, 0.3125, 0.75, 0.25, 0.75, 0.375, 0.375, 0.625, 0.375, 0.625, 0.4375, 0.375, 0.4375, 0.625, 0.7188, 0.6562, 0.7188, 0.6562, 0.75, 0.625, 0.75, 0.625, 0.6875, 0.6562, 0.6875, 0.6562, 0.7188, 0.625, 0.7188, 0.625, 0.625, 0.6562, 0.625, 0.6562, 0.6875, 0.625, 0.6875, 0.625, 0.5, 0.6562, 0.5, 0.6562, 0.5312, 0.625, 0.5312, 0.625, 0.5312, 0.6562, 0.5312, 0.6562, 0.5625, 0.625, 0.5625, 0.625, 0.5625, 0.6562, 0.5625, 0.6562, 0.625, 0.625, 0.625, 0.625, 0.7188, 0.6562, 0.7188, 0.6562, 0.7188, 0.625, 0.7188, 0.375, 0.75, 0.625, 0.75, 0.625, 0.7812, 0.375, 0.7812, 0.625, 0.8125, 0.625, 0.7812, 0.625, 0.7812, 0.625, 0.8125, 0.3125, 0.6875, 0.3438, 0.6875, 0.3438, 0.7188, 0.3125, 0.7188, 0.3125, 0.625, 0.3438, 0.625, 0.3438, 0.6875, 0.3125, 0.6875, 0.3125, 0.5, 0.3438, 0.5, 0.3438, 0.5312, 0.3125, 0.5312, 0.3125, 0.5312, 0.3438, 0.5312, 0.3438, 0.5625, 0.3125, 0.5625, 0.3125, 0.5625, 0.3438, 0.5625, 0.3438, 0.625, 0.3125, 0.625, 0.3125, 0.7188, 0.3438, 0.7188, 0.3438, 0.75, 0.3125, 0.75, 0.375, 0.4375, 0.625, 0.4375, 0.625, 0.4688, 0.375, 0.4688, 0.375, 0.25, 0.625, 0.25, 0.625, 0.2656, 0.375, 0.2656, 0.375, 0.9844, 0.375, 1.0, 0.375, 1.0, 0.375, 0.9844, 0.125, 0.5625, 0.1406, 0.5625, 0.1406, 0.625, 0.125, 0.625, 0.125, 0.5312, 0.1406, 0.5312, 0.1406, 0.5625, 0.125, 0.5625, 0.1406, 0.5, 0.1406, 0.5312, 0.1406, 0.5312, 0.1406, 0.5, 0.125, 0.625, 0.1406, 0.625, 0.1406, 0.6875, 0.125, 0.6875, 0.125, 0.6875, 0.1406, 0.6875, 0.1406, 0.7188, 0.125, 0.7188, 0.625, 1.0, 0.625, 0.9844, 0.625, 0.9844, 0.625, 1.0, 0.8438, 0.7188, 0.8594, 0.7188, 0.8594, 0.75, 0.8438, 0.75, 0.8438, 0.6875, 0.8594, 0.6875, 0.8594, 0.7188, 0.8438, 0.7188, 0.8438, 0.625, 0.8594, 0.625, 0.8594, 0.6875, 0.8438, 0.6875, 0.8438, 0.5, 0.8594, 0.5, 0.8594, 0.5312, 0.8438, 0.5312, 0.8438, 0.5312, 0.8594, 0.5312, 0.8594, 0.5625, 0.8438, 0.5625, 0.8438, 0.5625, 0.8594, 0.5625, 0.8594, 0.625, 0.8438, 0.625, 0.8438, 0.7188, 0.8594, 0.7188, 0.8594, 0.7188, 0.8438, 0.7188, 0.375, 0.9688, 0.625, 0.9688, 0.625, 0.9844, 0.375, 0.9844, 0.125, 0.7188, 0.1406, 0.7188, 0.1406, 0.75, 0.125, 0.75, 0.125, 0.7188, 0.1406, 0.7188, 0.1406, 0.7188, 0.125, 0.7188, 0.1406, 0.7188, 0.1406, 0.75, 0.1406, 0.75, 0.1406, 0.7188, 0.375, 0.0, 0.375, 0.03125, 0.375, 0.03125, 0.375, 0.0, 0.3438, 0.7188, 0.375, 0.7188, 0.375, 0.75, 0.3438, 0.75, 0.375, 0.7188, 0.375, 0.75, 0.375, 0.75, 0.375, 0.7188, 0.375, 0.75, 0.375, 0.7812, 0.375, 0.7812, 0.375, 0.75, 0.3438, 0.7188, 0.375, 0.7188, 0.375, 0.7188, 0.3438, 0.7188, 0.125, 0.5, 0.1406, 0.5, 0.1406, 0.5312, 0.125, 0.5312, 0.375, 0.2188, 0.375, 0.25, 0.375, 0.25, 0.375, 0.2188, 0.375, 0.25, 0.375, 0.2656, 0.375, 0.2656, 0.375, 0.25, 0.1406, 0.5312, 0.125, 0.5312, 0.125, 0.5312, 0.1406, 0.5312, 0.3438, 0.5, 0.375, 0.5, 0.375, 0.5312, 0.3438, 0.5312, 0.375, 0.5, 0.375, 0.5312, 0.375, 0.5312, 0.375, 0.5, 0.3438, 0.5312, 0.3438, 0.5, 0.3438, 0.5, 0.3438, 0.5312, 0.375, 0.5312, 0.3438, 0.5312, 0.3438, 0.5312, 0.375, 0.5312])
me_cube_001.update()
me_cube_003 = bpy.data.meshes.new('Cube.003')
me_cube_003.from_pydata([(-1.0, -1.0, -1.0), (-1.0, -1.0, 1.0), (-1.0, 1.0, -1.0), (-1.0, 1.0, 1.0), (1.0, -1.0, -1.0), (1.0, -1.0, 1.0), (1.0, 1.0, -1.0), (1.0, 1.0, 1.0), (-1.0, 0.0, -1.0), (-1.0, 0.0, 1.0), (1.0, 0.0, -1.0), (1.0, 0.0, 1.0), (-1.0, 0.5, 1.0), (1.0, 0.5, -1.0), (-1.0, 0.5, -1.0), (1.0, 0.5, 1.0), (-1.0, 0.75, 1.0), (1.0, 0.75, -1.0), (-1.0, 0.75, -1.0), (1.0, 0.75, 1.0), (-1.0, -0.5, -1.0), (1.0, -0.5, 1.0), (-1.0, -0.5, 1.0), (1.0, -0.5, -1.0), (-1.0, -0.75, -1.0), (1.0, -0.75, 1.0), (-1.0, -0.75, 1.0), (1.0, -0.75, -1.0), (1.0, -0.75, 12.56), (1.0, -1.0, 12.56), (-1.0, -1.0, 12.56), (-1.0, -0.75, 12.56), (0.0, 1.0, -1.0), (0.0, 1.0, 1.0), (0.0, -1.0, -1.0), (0.0, -1.0, 1.0), (0.0, 0.0, 1.0), (0.0, 0.0, -1.0), (0.0, 0.5, -1.0), (0.0, 0.5, 1.0), (0.0, 0.75, 1.0), (0.0, 0.75, -1.0), (0.0, -0.5, 1.0), (0.0, -0.5, -1.0), (0.0, -0.75, 1.0), (0.0, -0.75, -1.0), (0.0, -1.0, 12.56), (0.0, -0.75, 12.56), (-0.5, 1.0, -1.0), (-0.5, -1.0, 1.0), (-0.5, 0.0, -1.0), (-0.5, 0.5, -1.0), (-0.5, 0.75, -1.0), (-0.5, -0.5, -1.0), (-0.5, -0.75, -1.0), (-0.5, -1.0, 12.56), (-0.5, 1.0, 1.0), (-0.5, -1.0, -1.0), (-0.5, 0.0, 1.0), (-0.5, 0.5, 1.0), (-0.5, 0.75, 1.0), (-0.5, -0.5, 1.0), (-0.5, -0.75, 1.0), (-0.5, -0.75, 12.56), (-0.75, 1.0, -1.0), (-0.75, -1.0, 1.0), (-0.75, 0.0, -1.0), (-0.75, 0.5, -1.0), (-0.75, 0.75, -1.0), (-0.75, -0.5, -1.0), (-0.75, -0.75, -1.0), (-0.75, -1.0, 12.56), (-0.75, 1.0, 1.0), (-0.75, -1.0, -1.0), (-0.75, 0.0, 1.0), (-0.75, 0.5, 1.0), (-0.75, 0.75, 1.0), (-0.75, -0.5, 1.0), (-0.75, -0.75, 1.0), (-0.75, -0.75, 12.56), (0.5, 1.0, 1.0), (0.5, -1.0, -1.0), (0.5, 0.0, 1.0), (0.5, 0.5, 1.0), (0.5, 0.75, 1.0), (0.5, -0.5, 1.0), (0.5, -0.75, 1.0), (0.5, -0.75, 12.56), (0.5, 1.0, -1.0), (0.5, -1.0, 1.0), (0.5, 0.0, -1.0), (0.5, 0.5, -1.0), (0.5, 0.75, -1.0), (0.5, -0.5, -1.0), (0.5, -0.75, -1.0), (0.5, -1.0, 12.56), (0.75, 1.0, 1.0), (0.75, -1.0, -1.0), (0.75, 0.0, 1.0), (0.75, 0.5, 1.0), (0.75, 0.75, 1.0), (0.75, -0.5, 1.0), (0.75, -0.75, 1.0), (0.75, -0.75, 12.56), (0.75, 1.0, -1.0), (0.75, -1.0, 1.0), (0.75, 0.0, -1.0), (0.75, 0.5, -1.0), (0.75, 0.75, -1.0), (0.75, -0.5, -1.0), (0.75, -0.75, -1.0), (0.75, -1.0, 12.56), (-0.875, 1.0, -1.0), (-0.875, -1.0, 1.0), (-0.875, 0.0, -1.0), (-0.875, 0.5, -1.0), (-0.875, 0.75, -1.0), (-0.875, -0.5, -1.0), (-0.875, -0.75, -1.0), (-0.875, -1.0, 12.56), (-0.875, 1.0, 1.0), (-0.875, -1.0, -1.0), (-0.875, 0.0, 1.0), (-0.875, 0.5, 1.0), (-0.875, 0.75, 1.0), (-0.875, -0.5, 1.0), (-0.875, -0.75, 1.0), (-0.875, -0.75, 12.56), (-1.0, -0.75, -10.06), (-1.0, -1.0, -10.06), (-0.875, -0.75, -10.06), (-0.875, -1.0, -10.06), (0.75, -1.0, -10.07), (1.0, -1.0, -10.07), (1.0, -0.75, -10.07), (0.75, -0.75, -10.07), (-0.875, 1.0, -10.06), (-1.0, 1.0, -10.06), (-1.0, 0.75, -10.06), (-0.875, 0.75, -10.06), (1.0, 0.75, -10.06), (1.0, 1.0, -10.06), (0.75, 1.0, -10.06), (0.75, 0.75, -10.06)], [], [(18, 16, 3, 2), (104, 96, 7, 6), (27, 25, 5, 4), (121, 113, 1, 0), (97, 110, 135, 132), (126, 26, 31, 127), (123, 12, 9, 122), (107, 13, 10, 106), (13, 15, 11, 10), (20, 22, 9, 8), (17, 19, 15, 13), (108, 17, 13, 107), (124, 16, 12, 123), (8, 9, 12, 14), (120, 3, 16, 124), (104, 6, 141, 142), (6, 7, 19, 17), (14, 12, 16, 18), (24, 26, 22, 20), (122, 9, 22, 125), (106, 10, 23, 109), (10, 11, 21, 23), (0, 1, 26, 24), (125, 22, 26, 126), (109, 23, 27, 110), (23, 21, 25, 27), (127, 31, 30, 119), (5, 25, 28, 29), (26, 1, 30, 31), (105, 5, 29, 111), (49, 35, 46, 55), (87, 47, 46, 95), (53, 43, 45, 54), (85, 42, 44, 86), (50, 37, 43, 53), (82, 36, 42, 85), (48, 32, 41, 52), (80, 33, 40, 84), (84, 40, 39, 83), (52, 41, 38, 51), (51, 38, 37, 50), (83, 39, 36, 82), (86, 44, 47, 87), (54, 45, 34, 57), (81, 89, 35, 34), (48, 56, 33, 32), (64, 72, 56, 48), (70, 54, 57, 73), (67, 51, 50, 66), (68, 52, 51, 67), (64, 48, 52, 68), (66, 50, 53, 69), (69, 53, 54, 70), (65, 49, 55, 71), (47, 63, 55, 46), (42, 61, 62, 44), (36, 58, 61, 42), (33, 56, 60, 40), (40, 60, 59, 39), (39, 59, 58, 36), (44, 62, 63, 47), (34, 35, 49, 57), (113, 65, 71, 119), (117, 69, 70, 118), (114, 66, 69, 117), (112, 64, 68, 116), (116, 68, 67, 115), (115, 67, 66, 114), (118, 70, 73, 121), (112, 120, 72, 64), (63, 79, 71, 55), (61, 77, 78, 62), (58, 74, 77, 61), (56, 72, 76, 60), (60, 76, 75, 59), (59, 75, 74, 58), (62, 78, 79, 63), (57, 49, 65, 73), (97, 105, 89, 81), (102, 86, 87, 103), (99, 83, 82, 98), (100, 84, 83, 99), (96, 80, 84, 100), (98, 82, 85, 101), (101, 85, 86, 102), (103, 87, 95, 111), (35, 89, 95, 46), (43, 93, 94, 45), (37, 90, 93, 43), (32, 88, 92, 41), (41, 92, 91, 38), (38, 91, 90, 37), (45, 94, 81, 34), (32, 33, 80, 88), (28, 103, 111, 29), (21, 101, 102, 25), (11, 98, 101, 21), (7, 96, 100, 19), (19, 100, 99, 15), (15, 99, 98, 11), (25, 102, 103, 28), (4, 5, 105, 97), (89, 105, 111, 95), (93, 109, 110, 94), (90, 106, 109, 93), (88, 104, 108, 92), (92, 108, 107, 91), (91, 107, 106, 90), (94, 110, 97, 81), (88, 80, 96, 104), (2, 3, 120, 112), (121, 0, 129, 131), (14, 115, 114, 8), (18, 116, 115, 14), (112, 116, 139, 136), (8, 114, 117, 20), (20, 117, 118, 24), (1, 113, 119, 30), (79, 127, 119, 71), (77, 125, 126, 78), (74, 122, 125, 77), (72, 120, 124, 76), (76, 124, 123, 75), (75, 123, 122, 74), (78, 126, 127, 79), (73, 65, 113, 121), (128, 130, 131, 129), (24, 118, 130, 128), (118, 121, 131, 130), (0, 24, 128, 129), (135, 134, 133, 132), (27, 4, 133, 134), (4, 97, 132, 133), (110, 27, 134, 135), (137, 136, 139, 138), (18, 2, 137, 138), (2, 112, 136, 137), (116, 18, 138, 139), (142, 141, 140, 143), (6, 17, 140, 141), (108, 104, 142, 143), (17, 108, 143, 140)])
_uv = me_cube_003.uv_layers.new(name='UVMap')
_uv.uv.foreach_set('vector', [0.375, 0.2188, 0.625, 0.2188, 0.625, 0.25, 0.375, 0.25, 0.375, 0.4688, 0.625, 0.4688, 0.625, 0.5, 0.375, 0.5, 0.375, 0.7188, 0.625, 0.7188, 0.625, 0.75, 0.375, 0.75, 0.375, 0.9844, 0.625, 0.9844, 0.625, 1.0, 0.375, 1.0, 0.3438, 0.75, 0.3438, 0.7188, 0.3438, 0.7188, 0.3438, 0.75, 0.8594, 0.7188, 0.875, 0.7188, 0.875, 0.7188, 0.8594, 0.7188, 0.8594, 0.5625, 0.875, 0.5625, 0.875, 0.625, 0.8594, 0.625, 0.3438, 0.5625, 0.375, 0.5625, 0.375, 0.625, 0.3438, 0.625, 0.375, 0.5625, 0.625, 0.5625, 0.625, 0.625, 0.375, 0.625, 0.375, 0.0625, 0.625, 0.0625, 0.625, 0.125, 0.375, 0.125, 0.375, 0.5312, 0.625, 0.5312, 0.625, 0.5625, 0.375, 0.5625, 0.3438, 0.5312, 0.375, 0.5312, 0.375, 0.5625, 0.3438, 0.5625, 0.8594, 0.5312, 0.875, 0.5312, 0.875, 0.5625, 0.8594, 0.5625, 0.375, 0.125, 0.625, 0.125, 0.625, 0.1875, 0.375, 0.1875, 0.8594, 0.5, 0.875, 0.5, 0.875, 0.5312, 0.8594, 0.5312, 0.375, 0.4688, 0.375, 0.5, 0.375, 0.5, 0.375, 0.4688, 0.375, 0.5, 0.625, 0.5, 0.625, 0.5312, 0.375, 0.5312, 0.375, 0.1875, 0.625, 0.1875, 0.625, 0.2188, 0.375, 0.2188, 0.375, 0.03125, 0.625, 0.03125, 0.625, 0.0625, 0.375, 0.0625, 0.8594, 0.625, 0.875, 0.625, 0.875, 0.6875, 0.8594, 0.6875, 0.3438, 0.625, 0.375, 0.625, 0.375, 0.6875, 0.3438, 0.6875, 0.375, 0.625, 0.625, 0.625, 0.625, 0.6875, 0.375, 0.6875, 0.375, 0.0, 0.625, 0.0, 0.625, 0.03125, 0.375, 0.03125, 0.8594, 0.6875, 0.875, 0.6875, 0.875, 0.7188, 0.8594, 0.7188, 0.3438, 0.6875, 0.375, 0.6875, 0.375, 0.7188, 0.3438, 0.7188, 0.375, 0.6875, 0.625, 0.6875, 0.625, 0.7188, 0.375, 0.7188, 0.8594, 0.7188, 0.875, 0.7188, 0.875, 0.75, 0.8594, 0.75, 0.625, 0.75, 0.625, 0.7188, 0.625, 0.7188, 0.625, 0.75, 0.625, 0.03125, 0.625, 0.0, 0.625, 0.0, 0.625, 0.03125, 0.625, 0.7812, 0.625, 0.75, 0.625, 0.75, 0.625, 0.7812, 0.625, 0.9375, 0.625, 0.875, 0.625, 0.875, 0.625, 0.9375, 0.6875, 0.7188, 0.75, 0.7188, 0.75, 0.75, 0.6875, 0.75, 0.1875, 0.6875, 0.25, 0.6875, 0.25, 0.7188, 0.1875, 0.7188, 0.6875, 0.6875, 0.75, 0.6875, 0.75, 0.7188, 0.6875, 0.7188, 0.1875, 0.625, 0.25, 0.625, 0.25, 0.6875, 0.1875, 0.6875, 0.6875, 0.625, 0.75, 0.625, 0.75, 0.6875, 0.6875, 0.6875, 0.1875, 0.5, 0.25, 0.5, 0.25, 0.5312, 0.1875, 0.5312, 0.6875, 0.5, 0.75, 0.5, 0.75, 0.5312, 0.6875, 0.5312, 0.6875, 0.5312, 0.75, 0.5312, 0.75, 0.5625, 0.6875, 0.5625, 0.1875, 0.5312, 0.25, 0.5312, 0.25, 0.5625, 0.1875, 0.5625, 0.1875, 0.5625, 0.25, 0.5625, 0.25, 0.625, 0.1875, 0.625, 0.6875, 0.5625, 0.75, 0.5625, 0.75, 0.625, 0.6875, 0.625, 0.6875, 0.7188, 0.75, 0.7188, 0.75, 0.7188, 0.6875, 0.7188, 0.1875, 0.7188, 0.25, 0.7188, 0.25, 0.75, 0.1875, 0.75, 0.375, 0.8125, 0.625, 0.8125, 0.625, 0.875, 0.375, 0.875, 0.375, 0.3125, 0.625, 0.3125, 0.625, 0.375, 0.375, 0.375, 0.375, 0.2812, 0.625, 0.2812, 0.625, 0.3125, 0.375, 0.3125, 0.1562, 0.7188, 0.1875, 0.7188, 0.1875, 0.75, 0.1562, 0.75, 0.1562, 0.5625, 0.1875, 0.5625, 0.1875, 0.625, 0.1562, 0.625, 0.1562, 0.5312, 0.1875, 0.5312, 0.1875, 0.5625, 0.1562, 0.5625, 0.1562, 0.5, 0.1875, 0.5, 0.1875, 0.5312, 0.1562, 0.5312, 0.1562, 0.625, 0.1875, 0.625, 0.1875, 0.6875, 0.1562, 0.6875, 0.1562, 0.6875, 0.1875, 0.6875, 0.1875, 0.7188, 0.1562, 0.7188, 0.625, 0.9688, 0.625, 0.9375, 0.625, 0.9375, 0.625, 0.9688, 0.75, 0.7188, 0.8125, 0.7188, 0.8125, 0.75, 0.75, 0.75, 0.75, 0.6875, 0.8125, 0.6875, 0.8125, 0.7188, 0.75, 0.7188, 0.75, 0.625, 0.8125, 0.625, 0.8125, 0.6875, 0.75, 0.6875, 0.75, 0.5, 0.8125, 0.5, 0.8125, 0.5312, 0.75, 0.5312, 0.75, 0.5312, 0.8125, 0.5312, 0.8125, 0.5625, 0.75, 0.5625, 0.75, 0.5625, 0.8125, 0.5625, 0.8125, 0.625, 0.75, 0.625, 0.75, 0.7188, 0.8125, 0.7188, 0.8125, 0.7188, 0.75, 0.7188, 0.375, 0.875, 0.625, 0.875, 0.625, 0.9375, 0.375, 0.9375, 0.625, 0.9844, 0.625, 0.9688, 0.625, 0.9688, 0.625, 0.9844, 0.1406, 0.6875, 0.1562, 0.6875, 0.1562, 0.7188, 0.1406, 0.7188, 0.1406, 0.625, 0.1562, 0.625, 0.1562, 0.6875, 0.1406, 0.6875, 0.1406, 0.5, 0.1562, 0.5, 0.1562, 0.5312, 0.1406, 0.5312, 0.1406, 0.5312, 0.1562, 0.5312, 0.1562, 0.5625, 0.1406, 0.5625, 0.1406, 0.5625, 0.1562, 0.5625, 0.1562, 0.625, 0.1406, 0.625, 0.1406, 0.7188, 0.1562, 0.7188, 0.1562, 0.75, 0.1406, 0.75, 0.375, 0.2656, 0.625, 0.2656, 0.625, 0.2812, 0.375, 0.2812, 0.8125, 0.7188, 0.8438, 0.7188, 0.8438, 0.75, 0.8125, 0.75, 0.8125, 0.6875, 0.8438, 0.6875, 0.8438, 0.7188, 0.8125, 0.7188, 0.8125, 0.625, 0.8438, 0.625, 0.8438, 0.6875, 0.8125, 0.6875, 0.8125, 0.5, 0.8438, 0.5, 0.8438, 0.5312, 0.8125, 0.5312, 0.8125, 0.5312, 0.8438, 0.5312, 0.8438, 0.5625, 0.8125, 0.5625, 0.8125, 0.5625, 0.8438, 0.5625, 0.8438, 0.625, 0.8125, 0.625, 0.8125, 0.7188, 0.8438, 0.7188, 0.8438, 0.7188, 0.8125, 0.7188, 0.375, 0.9375, 0.625, 0.9375, 0.625, 0.9688, 0.375, 0.9688, 0.375, 0.7812, 0.625, 0.7812, 0.625, 0.8125, 0.375, 0.8125, 0.6562, 0.7188, 0.6875, 0.7188, 0.6875, 0.7188, 0.6562, 0.7188, 0.6562, 0.5625, 0.6875, 0.5625, 0.6875, 0.625, 0.6562, 0.625, 0.6562, 0.5312, 0.6875, 0.5312, 0.6875, 0.5625, 0.6562, 0.5625, 0.6562, 0.5, 0.6875, 0.5, 0.6875, 0.5312, 0.6562, 0.5312, 0.6562, 0.625, 0.6875, 0.625, 0.6875, 0.6875, 0.6562, 0.6875, 0.6562, 0.6875, 0.6875, 0.6875, 0.6875, 0.7188, 0.6562, 0.7188, 0.6562, 0.7188, 0.6875, 0.7188, 0.6875, 0.75, 0.6562, 0.75, 0.625, 0.875, 0.625, 0.8125, 0.625, 0.8125, 0.625, 0.875, 0.25, 0.6875, 0.3125, 0.6875, 0.3125, 0.7188, 0.25, 0.7188, 0.25, 0.625, 0.3125, 0.625, 0.3125, 0.6875, 0.25, 0.6875, 0.25, 0.5, 0.3125, 0.5, 0.3125, 0.5312, 0.25, 0.5312, 0.25, 0.5312, 0.3125, 0.5312, 0.3125, 0.5625, 0.25, 0.5625, 0.25, 0.5625, 0.3125, 0.5625, 0.3125, 0.625, 0.25, 0.625, 0.25, 0.7188, 0.3125, 0.7188, 0.3125, 0.75, 0.25, 0.75, 0.375, 0.375, 0.625, 0.375, 0.625, 0.4375, 0.375, 0.4375, 0.625, 0.7188, 0.6562, 0.7188, 0.6562, 0.75, 0.625, 0.75, 0.625, 0.6875, 0.6562, 0.6875, 0.6562, 0.7188, 0.625, 0.7188, 0.625, 0.625, 0.6562, 0.625, 0.6562, 0.6875, 0.625, 0.6875, 0.625, 0.5, 0.6562, 0.5, 0.6562, 0.5312, 0.625, 0.5312, 0.625, 0.5312, 0.6562, 0.5312, 0.6562, 0.5625, 0.625, 0.5625, 0.625, 0.5625, 0.6562, 0.5625, 0.6562, 0.625, 0.625, 0.625, 0.625, 0.7188, 0.6562, 0.7188, 0.6562, 0.7188, 0.625, 0.7188, 0.375, 0.75, 0.625, 0.75, 0.625, 0.7812, 0.375, 0.7812, 0.625, 0.8125, 0.625, 0.7812, 0.625, 0.7812, 0.625, 0.8125, 0.3125, 0.6875, 0.3438, 0.6875, 0.3438, 0.7188, 0.3125, 0.7188, 0.3125, 0.625, 0.3438, 0.625, 0.3438, 0.6875, 0.3125, 0.6875, 0.3125, 0.5, 0.3438, 0.5, 0.3438, 0.5312, 0.3125, 0.5312, 0.3125, 0.5312, 0.3438, 0.5312, 0.3438, 0.5625, 0.3125, 0.5625, 0.3125, 0.5625, 0.3438, 0.5625, 0.3438, 0.625, 0.3125, 0.625, 0.3125, 0.7188, 0.3438, 0.7188, 0.3438, 0.75, 0.3125, 0.75, 0.375, 0.4375, 0.625, 0.4375, 0.625, 0.4688, 0.375, 0.4688, 0.375, 0.25, 0.625, 0.25, 0.625, 0.2656, 0.375, 0.2656, 0.375, 0.9844, 0.375, 1.0, 0.375, 1.0, 0.375, 0.9844, 0.125, 0.5625, 0.1406, 0.5625, 0.1406, 0.625, 0.125, 0.625, 0.125, 0.5312, 0.1406, 0.5312, 0.1406, 0.5625, 0.125, 0.5625, 0.1406, 0.5, 0.1406, 0.5312, 0.1406, 0.5312, 0.1406, 0.5, 0.125, 0.625, 0.1406, 0.625, 0.1406, 0.6875, 0.125, 0.6875, 0.125, 0.6875, 0.1406, 0.6875, 0.1406, 0.7188, 0.125, 0.7188, 0.625, 1.0, 0.625, 0.9844, 0.625, 0.9844, 0.625, 1.0, 0.8438, 0.7188, 0.8594, 0.7188, 0.8594, 0.75, 0.8438, 0.75, 0.8438, 0.6875, 0.8594, 0.6875, 0.8594, 0.7188, 0.8438, 0.7188, 0.8438, 0.625, 0.8594, 0.625, 0.8594, 0.6875, 0.8438, 0.6875, 0.8438, 0.5, 0.8594, 0.5, 0.8594, 0.5312, 0.8438, 0.5312, 0.8438, 0.5312, 0.8594, 0.5312, 0.8594, 0.5625, 0.8438, 0.5625, 0.8438, 0.5625, 0.8594, 0.5625, 0.8594, 0.625, 0.8438, 0.625, 0.8438, 0.7188, 0.8594, 0.7188, 0.8594, 0.7188, 0.8438, 0.7188, 0.375, 0.9688, 0.625, 0.9688, 0.625, 0.9844, 0.375, 0.9844, 0.125, 0.7188, 0.1406, 0.7188, 0.1406, 0.75, 0.125, 0.75, 0.125, 0.7188, 0.1406, 0.7188, 0.1406, 0.7188, 0.125, 0.7188, 0.1406, 0.7188, 0.1406, 0.75, 0.1406, 0.75, 0.1406, 0.7188, 0.375, 0.0, 0.375, 0.03125, 0.375, 0.03125, 0.375, 0.0, 0.3438, 0.7188, 0.375, 0.7188, 0.375, 0.75, 0.3438, 0.75, 0.375, 0.7188, 0.375, 0.75, 0.375, 0.75, 0.375, 0.7188, 0.375, 0.75, 0.375, 0.7812, 0.375, 0.7812, 0.375, 0.75, 0.3438, 0.7188, 0.375, 0.7188, 0.375, 0.7188, 0.3438, 0.7188, 0.125, 0.5, 0.1406, 0.5, 0.1406, 0.5312, 0.125, 0.5312, 0.375, 0.2188, 0.375, 0.25, 0.375, 0.25, 0.375, 0.2188, 0.375, 0.25, 0.375, 0.2656, 0.375, 0.2656, 0.375, 0.25, 0.1406, 0.5312, 0.125, 0.5312, 0.125, 0.5312, 0.1406, 0.5312, 0.3438, 0.5, 0.375, 0.5, 0.375, 0.5312, 0.3438, 0.5312, 0.375, 0.5, 0.375, 0.5312, 0.375, 0.5312, 0.375, 0.5, 0.3438, 0.5312, 0.3438, 0.5, 0.3438, 0.5, 0.3438, 0.5312, 0.375, 0.5312, 0.3438, 0.5312, 0.3438, 0.5312, 0.375, 0.5312])
me_cube_003.update()

# ---- objects
ob_cube = bpy.data.objects.new('Cube', me_cube)
ob_light = bpy.data.objects.new('Light', light_light)
ob_camera = bpy.data.objects.new('Camera', cam_camera)
ob_plane = bpy.data.objects.new('Plane', me_plane)
ob_cube_001 = bpy.data.objects.new('Cube.001', me_cube_001)
ob_cube_002 = bpy.data.objects.new('Cube.002', me_cube_003)

# ---- transforms, parenting, visibility, modifiers, constraints
ob_cube.location = (0.0, 0.0, 2.436)
ob_cube.scale = (3.841, 1.737, 0.1285)
ob_cube.lock_rotations_4d = False
ob_cube.empty_display_type = 'ARROWS'
ob_cube.lineart.crease_threshold = 0.0
ob_light.location = (4.076, 1.005, 5.904)
ob_light.rotation_euler = (0.6503, 0.05522, 1.866)
ob_light.lock_rotations_4d = False
ob_light.empty_display_type = 'ARROWS'
ob_light.color = (0.0, 0.0, 0.0, 0.0)
ob_light.lineart.crease_threshold = 0.0
ob_camera.location = (7.359, -6.926, 4.958)
ob_camera.rotation_euler = (1.109, 0.0, 0.8149)
ob_camera.lock_rotations_4d = False
ob_camera.empty_display_type = 'ARROWS'
ob_camera.color = (0.0, 0.0, 0.0, 0.0)
ob_camera.display_type = 'WIRE'
ob_camera.lineart.crease_threshold = 0.0
ob_plane.location = (0.0, 0.0, 0.0)
ob_plane.scale = (5.282, 9.03, 1.0)
ob_cube_001.location = (-1.3, -2.5, 1.36)
ob_cube_001.scale = (1.0, 0.7514, 0.1328)
ob_cube_002.location = (1.3, -2.473, 1.36)
ob_cube_002.scale = (1.0, 0.7514, 0.1328)

# ---- collection membership
col_collection.objects.link(ob_cube)
col_collection.objects.link(ob_light)
col_collection.objects.link(ob_camera)
col_collection.objects.link(ob_plane)
col_collection.objects.link(ob_cube_001)
col_collection.objects.link(ob_cube_002)

# ---- scene / render settings (as saved in the file)
scene.camera = ob_camera
scene.frame_start = 1; scene.frame_end = 250; scene.frame_set(1)
scene.render.engine = 'BLENDER_EEVEE_NEXT'
bpy.context.view_layer.update()
